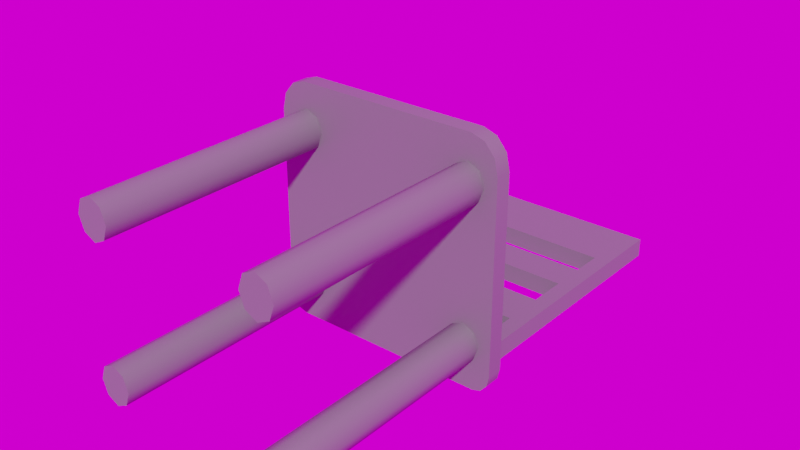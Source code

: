 # Source: Plastic_Chair.blend  (saved by Blender 4.3.34; exported with 4.5.12 LTS)
import bpy
from mathutils import Matrix  # noqa: F401  (used for matrix-valued properties, if any)

bpy.ops.wm.read_factory_settings(use_empty=True)
scene = bpy.context.scene
scene.name = 'Scene'

# ---- collections
col_collection = bpy.data.collections.new('Collection'); scene.collection.children.link(col_collection)

# ---- images (referenced by path relative to the original .blend; pixels are not part of the script)
import os
ASSET_DIR = os.environ.get("B2B_ASSET_DIR", "")  # directory of the original .blend (textures are referenced by path, not embedded)
HERE = os.path.dirname(os.path.abspath(__file__))  # packed textures are extracted next to this script under _unpacked/

def load_image(name, relpath, width, height, colorspace="sRGB"):
    """Load a texture the original file referenced (path relative to the .blend, or extracted next to this script)."""
    p = next((c for c in (os.path.join(HERE, relpath), os.path.join(ASSET_DIR, relpath)) if relpath and os.path.exists(c)), "")
    if p:
        img = bpy.data.images.load(p, check_existing=True)
        img.name = name
    else:  # same state as the original file: an image datablock whose file is absent (Cycles renders it pink)
        img = bpy.data.images.new(name, width, height)
        img.source = "FILE"
        img.filepath = "//" + (relpath or name)
    img.colorspace_settings.name = colorspace
    return img
img_immenstadter_horn_4k_exr = load_image('immenstadter_horn_4k.exr', 'immenstadter_horn_4k.exr', 1024, 1024, 'Linear Rec.709')

# ---- materials (node trees are filled in below, after node groups)
mat_plastic_chair_material = bpy.data.materials.new('Plastic Chair Material')

# ---- material node trees
mat_plastic_chair_material.use_nodes = True; mat_plastic_chair_material.node_tree.nodes.clear()
_N = mat_plastic_chair_material.node_tree.nodes; _L = mat_plastic_chair_material.node_tree.links
n0 = _N.new('ShaderNodeBsdfPrincipled'); n0.name = 'Principled BSDF'; n0.location = (10, 300)
n0.inputs[0].default_value = (0.1838, 0.1838, 0.1838, 1.0)
n0.inputs[3].default_value = 1.45
n1 = _N.new('ShaderNodeOutputMaterial'); n1.name = 'Material Output'; n1.location = (300, 300)
_L.new(n0.outputs[0], n1.inputs[0])
n1.is_active_output = True

# ---- world
world_world = bpy.data.worlds.new('World'); scene.world = world_world
world_world.use_nodes = True; world_world.node_tree.nodes.clear()
_N = world_world.node_tree.nodes; _L = world_world.node_tree.links
n0 = _N.new('ShaderNodeOutputWorld'); n0.name = 'World Output'; n0.location = (300, 300)
n1 = _N.new('ShaderNodeBackground'); n1.name = 'Background'; n1.location = (10, 300)
n2 = _N.new('ShaderNodeTexEnvironment'); n2.name = 'Environment Texture'; n2.location = (-355, 311)
n2.image = img_immenstadter_horn_4k_exr
_L.new(n1.outputs[0], n0.inputs[0])
_L.new(n2.outputs[0], n1.inputs[0])
n0.is_active_output = True
world_world.color = (0.05088, 0.05088, 0.05088)
world_world.use_sun_shadow = False
world_world.sun_shadow_jitter_overblur = 0.0

# ---- meshes
me_plane = bpy.data.meshes.new('Plane')
me_plane.from_pydata([(-0.1439, 0.033, -0.07515), (-0.2216, 0.06355, 0.09401), (-0.1886, 0.033, -0.07515), (-0.2216, 0.033, 0.09401), (-1.192e-07, 0.06355, -0.1852), (-0.1886, 0.033, -0.1277), (-1.192e-07, 0.033, -0.1852), (-0.1439, 0.033, -0.1277), (-1.192e-07, 0.033, 0.09401), (-1.192e-07, 0.06355, 0.09401), (-0.1346, 0.033, -0.1014), (-0.1662, 0.033, -0.06426), (-0.1979, 0.033, -0.1014), (-0.1662, 0.033, -0.1386), (-0.1439, 0.033, 0.1567), (-0.1886, 0.033, 0.1567), (-1.192e-07, 0.06355, 0.2668), (-0.1886, 0.033, 0.2093), (-1.192e-07, 0.033, 0.2668), (-0.1439, 0.033, 0.2093), (-0.1346, 0.033, 0.183), (-0.1662, 0.033, 0.1458), (-0.1979, 0.033, 0.183), (-0.1662, 0.033, 0.2202), (-0.1751, 0.06355, -0.1468), (-0.2048, 0.06355, -0.1468), (-0.2048, 0.06355, -0.1119), (-0.1751, 0.06355, -0.1119), (-0.1751, 0.5533, -0.1468), (-0.2048, 0.5533, -0.1468), (-0.2048, 0.5533, -0.1119), (-0.1751, 0.5533, -0.1119), (-0.2048, 0.4339, -0.1119), (-0.1751, 0.4339, -0.1119), (-0.1751, 0.4339, -0.1468), (-0.2048, 0.4339, -0.1468), (-1.192e-07, 0.5533, -0.1119), (-1.192e-07, 0.5533, -0.1468), (-1.192e-07, 0.4339, -0.1468), (-1.192e-07, 0.4339, -0.1119), (-0.1751, 0.2352, -0.1119), (-0.1751, 0.1565, -0.1119), (-0.2048, 0.2352, -0.1468), (-0.2048, 0.1565, -0.1468), (-0.2048, 0.1565, -0.1119), (-0.2048, 0.2352, -0.1119), (-0.1751, 0.1565, -0.1468), (-0.1751, 0.2352, -0.1468), (-1.192e-07, 0.2352, -0.1119), (-1.192e-07, 0.1565, -0.1119), (-1.192e-07, 0.1565, -0.1468), (-1.192e-07, 0.2352, -0.1468), (-0.1708, 0.06355, 0.2668), (-0.2216, 0.06355, 0.2071), (-0.1962, 0.06355, 0.2588), (-0.2148, 0.06355, 0.2369), (-0.2216, 0.033, 0.2071), (-0.1708, 0.033, 0.2668), (-0.189, 0.033, 0.2105), (-0.2148, 0.033, 0.2369), (-0.1962, 0.033, 0.2588), (-0.2216, 0.06355, -0.1478), (-0.1897, 0.06355, -0.1852), (-0.2049, 0.06355, -0.1478), (-0.2173, 0.06355, -0.1665), (-0.2056, 0.06355, -0.1802), (-0.1897, 0.033, -0.1852), (-0.2216, 0.033, -0.1478), (-0.1953, 0.033, -0.1499), (-0.2056, 0.033, -0.1802), (-0.2173, 0.033, -0.1665), (-0.2048, 0.3088, -0.1119), (-0.2048, 0.3736, -0.1119), (-0.1751, 0.3088, -0.1468), (-0.1751, 0.3736, -0.1468), (-0.1751, 0.3736, -0.1119), (-0.1751, 0.3088, -0.1119), (-0.2048, 0.3736, -0.1468), (-0.2048, 0.3088, -0.1468), (-1.192e-07, 0.3088, -0.1468), (-1.192e-07, 0.3736, -0.1468), (-1.192e-07, 0.3736, -0.1119), (-1.192e-07, 0.3088, -0.1119), (-0.1439, 0.033, -0.07515), (-0.2216, 0.06355, 0.09401), (-0.1886, 0.033, -0.07515), (-0.2216, 0.033, 0.09401), (-1.192e-07, 0.06355, -0.1852), (-0.1886, 0.033, -0.1277), (-1.192e-07, 0.033, -0.1852), (-0.1439, 0.033, -0.1277), (-0.1346, 0.033, -0.1014), (-0.1662, 0.033, -0.06426), (-0.1979, 0.033, -0.1014), (-0.1662, 0.033, -0.1386), (-0.1439, -0.4037, -0.07515), (-0.1886, -0.4037, -0.07515), (-0.1886, -0.4037, -0.1277), (-0.1439, -0.4037, -0.1277), (-0.1346, -0.4037, -0.1014), (-0.1662, -0.4037, -0.06426), (-0.1979, -0.4037, -0.1014), (-0.1662, -0.4037, -0.1386), (-0.1439, 0.033, 0.1567), (-0.1886, 0.033, 0.1567), (-1.192e-07, 0.06355, 0.2668), (-0.1886, 0.033, 0.2093), (-1.192e-07, 0.033, 0.2668), (-0.1439, 0.033, 0.2093), (-0.1346, 0.033, 0.183), (-0.1662, 0.033, 0.1458), (-0.1979, 0.033, 0.183), (-0.1662, 0.033, 0.2202), (-0.1439, -0.4037, 0.1567), (-0.1886, -0.4037, 0.1567), (-0.1886, -0.4037, 0.2093), (-0.1439, -0.4037, 0.2093), (-0.1346, -0.4037, 0.183), (-0.1662, -0.4037, 0.1458), (-0.1979, -0.4037, 0.183), (-0.1662, -0.4037, 0.2202), (-0.1708, 0.06355, 0.2668), (-0.2216, 0.06355, 0.2071), (-0.1962, 0.06355, 0.2588), (-0.2148, 0.06355, 0.2369), (-0.2216, 0.033, 0.2071), (-0.1708, 0.033, 0.2668), (-0.2148, 0.033, 0.2369), (-0.1962, 0.033, 0.2588), (-0.2216, 0.06355, -0.1478), (-0.1897, 0.06355, -0.1852), (-0.2173, 0.06355, -0.1665), (-0.2056, 0.06355, -0.1802), (-0.1897, 0.033, -0.1852), (-0.2216, 0.033, -0.1478), (-0.2056, 0.033, -0.1802), (-0.2173, 0.033, -0.1665), (-0.1439, -0.4037, -0.07515), (-0.1886, -0.4037, -0.07515), (-0.1886, -0.4037, -0.1277), (-0.1439, -0.4037, -0.1277), (-0.1346, -0.4037, -0.1014), (-0.1662, -0.4037, -0.06426), (-0.1979, -0.4037, -0.1014), (-0.1662, -0.4037, -0.1386), (-0.1662, -0.4037, -0.1014), (-0.1439, -0.4037, 0.1567), (-0.1886, -0.4037, 0.1567), (-0.1886, -0.4037, 0.2093), (-0.1439, -0.4037, 0.2093), (-0.1346, -0.4037, 0.183), (-0.1662, -0.4037, 0.1458), (-0.1979, -0.4037, 0.183), (-0.1662, -0.4037, 0.2202), (-0.1662, -0.4037, 0.183), (0.1439, 0.033, -0.07515), (0.2216, 0.06355, 0.09401), (0.1886, 0.033, -0.07515), (0.2216, 0.033, 0.09401), (0.1886, 0.033, -0.1277), (0.1439, 0.033, -0.1277), (0.1346, 0.033, -0.1014), (0.1662, 0.033, -0.06426), (0.1979, 0.033, -0.1014), (0.1662, 0.033, -0.1386), (0.1439, 0.033, 0.1567), (0.1886, 0.033, 0.1567), (0.1886, 0.033, 0.2093), (0.1439, 0.033, 0.2093), (0.1346, 0.033, 0.183), (0.1662, 0.033, 0.1458), (0.1979, 0.033, 0.183), (0.1662, 0.033, 0.2202), (0.1751, 0.06355, -0.1468), (0.2048, 0.06355, -0.1468), (0.2048, 0.06355, -0.1119), (0.1751, 0.06355, -0.1119), (0.1751, 0.5533, -0.1468), (0.2048, 0.5533, -0.1468), (0.2048, 0.5533, -0.1119), (0.1751, 0.5533, -0.1119), (0.2048, 0.4339, -0.1119), (0.1751, 0.4339, -0.1119), (0.1751, 0.4339, -0.1468), (0.2048, 0.4339, -0.1468), (0.1751, 0.2352, -0.1119), (0.1751, 0.1565, -0.1119), (0.2048, 0.2352, -0.1468), (0.2048, 0.1565, -0.1468), (0.2048, 0.1565, -0.1119), (0.2048, 0.2352, -0.1119), (0.1751, 0.1565, -0.1468), (0.1751, 0.2352, -0.1468), (0.1708, 0.06355, 0.2668), (0.2216, 0.06355, 0.2071), (0.1962, 0.06355, 0.2588), (0.2148, 0.06355, 0.2369), (0.2216, 0.033, 0.2071), (0.1708, 0.033, 0.2668), (0.189, 0.033, 0.2105), (0.2148, 0.033, 0.2369), (0.1962, 0.033, 0.2588), (0.2216, 0.06355, -0.1478), (0.1897, 0.06355, -0.1852), (0.2049, 0.06355, -0.1478), (0.2173, 0.06355, -0.1665), (0.2056, 0.06355, -0.1802), (0.1897, 0.033, -0.1852), (0.2216, 0.033, -0.1478), (0.1953, 0.033, -0.1499), (0.2056, 0.033, -0.1802), (0.2173, 0.033, -0.1665), (0.2048, 0.3088, -0.1119), (0.2048, 0.3736, -0.1119), (0.1751, 0.3088, -0.1468), (0.1751, 0.3736, -0.1468), (0.1751, 0.3736, -0.1119), (0.1751, 0.3088, -0.1119), (0.2048, 0.3736, -0.1468), (0.2048, 0.3088, -0.1468), (0.1439, 0.033, -0.07515), (0.2216, 0.06355, 0.09401), (0.1886, 0.033, -0.07515), (0.2216, 0.033, 0.09401), (0.1886, 0.033, -0.1277), (0.1439, 0.033, -0.1277), (0.1346, 0.033, -0.1014), (0.1662, 0.033, -0.06426), (0.1979, 0.033, -0.1014), (0.1662, 0.033, -0.1386), (0.1439, -0.4037, -0.07515), (0.1886, -0.4037, -0.07515), (0.1886, -0.4037, -0.1277), (0.1439, -0.4037, -0.1277), (0.1346, -0.4037, -0.1014), (0.1662, -0.4037, -0.06426), (0.1979, -0.4037, -0.1014), (0.1662, -0.4037, -0.1386), (0.1439, 0.033, 0.1567), (0.1886, 0.033, 0.1567), (0.1886, 0.033, 0.2093), (0.1439, 0.033, 0.2093), (0.1346, 0.033, 0.183), (0.1662, 0.033, 0.1458), (0.1979, 0.033, 0.183), (0.1662, 0.033, 0.2202), (0.1439, -0.4037, 0.1567), (0.1886, -0.4037, 0.1567), (0.1886, -0.4037, 0.2093), (0.1439, -0.4037, 0.2093), (0.1346, -0.4037, 0.183), (0.1662, -0.4037, 0.1458), (0.1979, -0.4037, 0.183), (0.1662, -0.4037, 0.2202), (0.1708, 0.06355, 0.2668), (0.2216, 0.06355, 0.2071), (0.1962, 0.06355, 0.2588), (0.2148, 0.06355, 0.2369), (0.2216, 0.033, 0.2071), (0.1708, 0.033, 0.2668), (0.2148, 0.033, 0.2369), (0.1962, 0.033, 0.2588), (0.2216, 0.06355, -0.1478), (0.1897, 0.06355, -0.1852), (0.2173, 0.06355, -0.1665), (0.2056, 0.06355, -0.1802), (0.1897, 0.033, -0.1852), (0.2216, 0.033, -0.1478), (0.2056, 0.033, -0.1802), (0.2173, 0.033, -0.1665), (0.1439, -0.4037, -0.07515), (0.1886, -0.4037, -0.07515), (0.1886, -0.4037, -0.1277), (0.1439, -0.4037, -0.1277), (0.1346, -0.4037, -0.1014), (0.1662, -0.4037, -0.06426), (0.1979, -0.4037, -0.1014), (0.1662, -0.4037, -0.1386), (0.1662, -0.4037, -0.1014), (0.1439, -0.4037, 0.1567), (0.1886, -0.4037, 0.1567), (0.1886, -0.4037, 0.2093), (0.1439, -0.4037, 0.2093), (0.1346, -0.4037, 0.183), (0.1662, -0.4037, 0.1458), (0.1979, -0.4037, 0.183), (0.1662, -0.4037, 0.2202), (0.1662, -0.4037, 0.183)], [], [(1, 26, 25, 63, 61), (68, 5, 12, 2, 3, 67), (6, 7, 13, 5, 68, 66), (3, 2, 11, 0, 8), (8, 0, 10, 7, 6), (18, 57, 58, 17, 23, 19), (56, 3, 15, 22, 17, 58), (3, 8, 14, 21, 15), (8, 18, 19, 20, 14), (33, 31, 30, 32), (9, 27, 26, 1), (4, 24, 27, 9), (28, 29, 30, 31), (35, 29, 28, 34), (28, 37, 38, 34), (32, 30, 29, 35), (72, 32, 35, 77), (74, 34, 33, 75), (77, 35, 34, 74), (75, 33, 32, 72), (38, 39, 36, 37), (34, 38, 39, 33), (33, 39, 36, 31), (31, 36, 37, 28), (27, 41, 44, 26), (41, 40, 45, 44), (25, 43, 46, 24), (43, 42, 47, 46), (24, 46, 41, 27), (41, 49, 48, 40), (26, 44, 43, 25), (44, 45, 42, 43), (50, 49, 48, 51), (46, 50, 49, 41), (40, 48, 51, 47), (47, 51, 50, 46), (56, 58, 59), (59, 58, 60), (60, 58, 57), (16, 9, 1, 53, 55, 54, 52), (61, 63, 64), (64, 63, 65), (65, 63, 62), (66, 68, 69), (69, 68, 70), (70, 68, 67), (63, 25, 24, 4, 62), (40, 76, 71, 45), (76, 75, 72, 71), (42, 78, 73, 47), (78, 77, 74, 73), (47, 73, 76, 40), (75, 81, 80, 74), (45, 71, 78, 42), (71, 72, 77, 78), (79, 82, 81, 80), (76, 82, 81, 75), (74, 80, 79, 73), (73, 79, 82, 76), (129, 134, 86, 84), (93, 101, 96, 85), (91, 99, 98, 90), (88, 97, 101, 93), (83, 95, 99, 91), (90, 98, 102, 94), (85, 96, 100, 92), (94, 102, 97, 88), (92, 100, 95, 83), (122, 84, 86, 125), (105, 121, 126, 107), (111, 104, 114, 119), (109, 108, 116, 117), (106, 111, 119, 115), (103, 109, 117, 113), (108, 112, 120, 116), (104, 110, 118, 114), (112, 106, 115, 120), (110, 103, 113, 118), (87, 89, 133, 130), (121, 123, 128, 126), (123, 124, 127, 128), (124, 122, 125, 127), (129, 131, 136, 134), (131, 132, 135, 136), (132, 130, 133, 135), (145, 143, 139, 144), (142, 138, 143, 145), (137, 142, 145, 141), (141, 145, 144, 140), (154, 153, 148, 152), (151, 154, 152, 147), (146, 150, 154, 151), (150, 149, 153, 154), (156, 202, 204, 174, 175), (209, 208, 158, 157, 163, 159), (6, 207, 209, 159, 164, 160), (158, 8, 155, 162, 157), (8, 6, 160, 161, 155), (18, 168, 172, 167, 199, 198), (197, 199, 167, 171, 166, 158), (158, 166, 170, 165, 8), (8, 165, 169, 168, 18), (182, 181, 179, 180), (9, 156, 175, 176), (4, 9, 176, 173), (177, 180, 179, 178), (184, 183, 177, 178), (177, 183, 38, 37), (181, 184, 178, 179), (213, 218, 184, 181), (215, 216, 182, 183), (218, 215, 183, 184), (216, 213, 181, 182), (183, 182, 39, 38), (182, 180, 36, 39), (180, 177, 37, 36), (176, 175, 189, 186), (186, 189, 190, 185), (174, 173, 191, 188), (188, 191, 192, 187), (173, 176, 186, 191), (186, 185, 48, 49), (175, 174, 188, 189), (189, 188, 187, 190), (191, 186, 49, 50), (185, 192, 51, 48), (192, 191, 50, 51), (197, 200, 199), (200, 201, 199), (201, 198, 199), (16, 193, 195, 196, 194, 156, 9), (202, 205, 204), (205, 206, 204), (206, 203, 204), (207, 210, 209), (210, 211, 209), (211, 208, 209), (204, 203, 4, 173, 174), (185, 190, 212, 217), (217, 212, 213, 216), (187, 192, 214, 219), (219, 214, 215, 218), (192, 185, 217, 214), (216, 215, 80, 81), (190, 187, 219, 212), (212, 219, 218, 213), (217, 216, 81, 82), (215, 214, 79, 80), (214, 217, 82, 79), (262, 221, 223, 267), (228, 222, 231, 236), (226, 225, 233, 234), (224, 228, 236, 232), (220, 226, 234, 230), (225, 229, 237, 233), (222, 227, 235, 231), (229, 224, 232, 237), (227, 220, 230, 235), (255, 258, 223, 221), (105, 107, 259, 254), (244, 252, 247, 239), (242, 250, 249, 241), (240, 248, 252, 244), (238, 246, 250, 242), (241, 249, 253, 245), (239, 247, 251, 243), (245, 253, 248, 240), (243, 251, 246, 238), (87, 263, 266, 89), (254, 259, 261, 256), (256, 261, 260, 257), (257, 260, 258, 255), (262, 267, 269, 264), (264, 269, 268, 265), (265, 268, 266, 263), (278, 277, 272, 276), (275, 278, 276, 271), (270, 274, 278, 275), (274, 273, 277, 278), (287, 285, 281, 286), (284, 280, 285, 287), (279, 284, 287, 283), (283, 287, 286, 282)])
me_plane.polygons.foreach_set('use_smooth', [0, 0, 0, 0, 0, 0, 0, 0, 0, 0, 0, 0, 0, 0, 0, 0, 0, 0, 0, 0, 0, 0, 0, 0, 0, 0, 0, 0, 0, 0, 0, 0, 0, 0, 0, 0, 0, 0, 0, 0, 0, 0, 0, 0, 0, 0, 0, 0, 0, 0, 0, 0, 0, 0, 0, 0, 0, 0, 0, 1, 1, 1, 1, 1, 1, 1, 1, 1, 1, 1, 1, 1, 1, 1, 1, 1, 1, 1, 1, 1, 1, 1, 1, 1, 1, 1, 1, 1, 1, 1, 1, 1, 1, 0, 0, 0, 0, 0, 0, 0, 0, 0, 0, 0, 0, 0, 0, 0, 0, 0, 0, 0, 0, 0, 0, 0, 0, 0, 0, 0, 0, 0, 0, 0, 0, 0, 0, 0, 0, 0, 0, 0, 0, 0, 0, 0, 0, 0, 0, 0, 0, 0, 0, 0, 0, 0, 0, 0, 0, 1, 1, 1, 1, 1, 1, 1, 1, 1, 1, 1, 1, 1, 1, 1, 1, 1, 1, 1, 1, 1, 1, 1, 1, 1, 1, 1, 1, 1, 1, 1, 1, 1, 1])
_uv = me_plane.uv_layers.new(name='UVMap')
_uv.uv.foreach_set('vector', [0.3137, 0.1323, 0.3265, 0.29, 0.3265, 0.3167, 0.3265, 0.3175, 0.3137, 0.3174, 0.6329, 0.6652, 0.6278, 0.6482, 0.6349, 0.628, 0.6278, 0.6079, 0.653, 0.4784, 0.653, 0.6635, 0.4834, 0.6922, 0.5935, 0.6482, 0.6107, 0.6565, 0.6278, 0.6482, 0.6329, 0.6652, 0.6286, 0.6922, 0.653, 0.4784, 0.6278, 0.6079, 0.6107, 0.5996, 0.5935, 0.6079, 0.4834, 0.4784, 0.4834, 0.4784, 0.5935, 0.6079, 0.5865, 0.628, 0.5935, 0.6482, 0.4834, 0.6922, 0.4834, 0.3461, 0.6142, 0.3461, 0.6281, 0.3892, 0.6278, 0.3901, 0.6107, 0.3818, 0.5935, 0.3901, 0.653, 0.3918, 0.653, 0.4784, 0.6278, 0.4304, 0.6349, 0.4102, 0.6278, 0.3901, 0.6281, 0.3892, 0.653, 0.4784, 0.4834, 0.4784, 0.5935, 0.4304, 0.6107, 0.4387, 0.6278, 0.4304, 0.4834, 0.4784, 0.4834, 0.3461, 0.5935, 0.3901, 0.5865, 0.4102, 0.5935, 0.4304, 0.02259, 0.6586, 0.02259, 0.7501, 1.371e-08, 0.7501, 8.686e-09, 0.6586, 0.4834, 0.1323, 0.3492, 0.29, 0.3265, 0.29, 0.3137, 0.1323, 0.4834, 0.3461, 0.3492, 0.3167, 0.3492, 0.29, 0.4834, 0.1323, 0.6797, 0.9715, 0.6797, 0.9942, 0.653, 0.9942, 0.653, 0.9715, 0.3137, 0.2836, 0.3137, 0.375, 0.291, 0.375, 0.291, 0.2836, 0.291, 0.375, 0.1569, 0.375, 0.1569, 0.2836, 0.291, 0.2836, 0.95, 0.09143, 0.95, 2.608e-08, 0.9768, 2.81e-08, 0.9768, 0.09143, 0.95, 0.1376, 0.95, 0.09143, 0.9768, 0.09143, 0.9768, 0.1376, 0.4203, 0.7459, 0.4203, 0.7921, 0.3937, 0.7921, 0.3937, 0.7459, 0.3137, 0.2374, 0.3137, 0.2836, 0.291, 0.2836, 0.291, 0.2374, 0.02259, 0.6125, 0.02259, 0.6586, 8.686e-09, 0.6586, 5.191e-08, 0.6125, 0.5231, 0.7836, 0.4964, 0.7836, 0.4964, 0.6922, 0.5231, 0.6922, 0.821, 0.6805, 0.821, 0.8146, 0.7943, 0.8146, 0.7943, 0.6805, 0.02259, 0.6586, 0.1559, 0.6586, 0.1559, 0.7501, 0.02259, 0.7501, 0.653, 0.9715, 0.653, 0.8374, 0.6797, 0.8374, 0.6797, 0.9715, 0.02259, 0.375, 0.02259, 0.4462, 5.004e-08, 0.4462, 4.109e-08, 0.375, 0.02259, 0.4462, 0.02259, 0.5065, 4.973e-08, 0.5065, 5.004e-08, 0.4462, 0.3137, 0.0, 0.3137, 0.0712, 0.291, 0.0712, 0.291, 5.705e-09, 0.3137, 0.0712, 0.3137, 0.1314, 0.291, 0.1314, 0.291, 0.0712, 0.5764, 0.6922, 0.5764, 0.7634, 0.5498, 0.7634, 0.5498, 0.6922, 0.02259, 0.4462, 0.1559, 0.4462, 0.1559, 0.5065, 0.02259, 0.5065, 0.95, 0.375, 0.95, 0.3038, 0.9768, 0.3038, 0.9768, 0.375, 0.95, 0.3038, 0.95, 0.2436, 0.9768, 0.2436, 0.9768, 0.3038, 0.6031, 0.7524, 0.5764, 0.7524, 0.5764, 0.6922, 0.6031, 0.6922, 0.7836, 0.6805, 0.7836, 0.8146, 0.7569, 0.8146, 0.7569, 0.6805, 0.8478, 0.9487, 0.8478, 0.8146, 0.8745, 0.8146, 0.8745, 0.9487, 0.291, 0.1314, 0.1569, 0.1314, 0.1569, 0.0712, 0.291, 0.0712, 0.653, 0.3918, 0.6281, 0.3892, 0.6478, 0.3689, 0.6478, 0.3689, 0.6281, 0.3892, 0.6336, 0.3522, 0.6336, 0.3522, 0.6281, 0.3892, 0.6142, 0.3461, 0.4834, 4.564e-08, 0.4834, 0.1323, 0.3137, 0.1323, 0.3137, 0.0457, 0.3189, 0.02285, 0.3331, 0.006123, 0.3526, 0.0, 0.3137, 0.3174, 0.3265, 0.3175, 0.317, 0.3318, 0.317, 0.3318, 0.3265, 0.3175, 0.3259, 0.3423, 0.3259, 0.3423, 0.3265, 0.3175, 0.3381, 0.3461, 0.6286, 0.6922, 0.6329, 0.6652, 0.6408, 0.6883, 0.6408, 0.6883, 0.6329, 0.6652, 0.6498, 0.6779, 0.6498, 0.6779, 0.6329, 0.6652, 0.653, 0.6635, 0.3265, 0.3175, 0.3265, 0.3167, 0.3492, 0.3167, 0.4834, 0.3461, 0.3381, 0.3461, 0.02259, 0.5065, 0.02259, 0.5628, 5.017e-08, 0.5628, 4.973e-08, 0.5065, 0.02259, 0.5628, 0.02259, 0.6125, 5.191e-08, 0.6125, 5.017e-08, 0.5628, 0.3137, 0.1314, 0.3137, 0.1878, 0.291, 0.1878, 0.291, 0.1314, 0.3137, 0.1878, 0.3137, 0.2374, 0.291, 0.2374, 0.291, 0.1878, 0.3137, 0.8022, 0.3137, 0.7459, 0.3403, 0.7459, 0.3403, 0.8022, 0.882, 0.9487, 0.882, 0.8146, 0.9087, 0.8146, 0.9087, 0.9487, 0.95, 0.2436, 0.95, 0.1873, 0.9768, 0.1873, 0.9768, 0.2436, 0.95, 0.1873, 0.95, 0.1376, 0.9768, 0.1376, 0.9768, 0.1873, 0.367, 0.7955, 0.3403, 0.7955, 0.3403, 0.7459, 0.367, 0.7459, 0.02259, 0.5628, 0.1559, 0.5628, 0.1559, 0.6125, 0.02259, 0.6125, 0.291, 0.2374, 0.1569, 0.2374, 0.1569, 0.1878, 0.291, 0.1878, 0.8478, 0.6805, 0.8478, 0.8146, 0.821, 0.8146, 0.821, 0.6805, 1.0, 0.6863, 0.9766, 0.6863, 0.9766, 0.5012, 1.0, 0.5012, 0.6731, 0.6805, 0.6731, 0.3461, 0.6933, 0.3461, 0.6933, 0.6805, 0.7543, 0.3461, 0.7543, 0.6805, 0.7335, 0.6805, 0.7335, 0.3461, 0.653, 0.6805, 0.653, 0.3461, 0.6731, 0.3461, 0.6731, 0.6805, 0.7735, 0.3461, 0.7735, 0.6805, 0.7543, 0.6805, 0.7543, 0.3461, 0.8135, 0.6805, 0.8135, 0.3461, 0.8306, 0.3461, 0.8306, 0.6805, 0.916, 0.3344, 0.916, 1.861e-08, 0.9321, -1.083e-09, 0.9321, 0.3344, 0.8306, 0.6805, 0.8306, 0.3461, 0.8478, 0.3461, 0.8478, 0.6805, 0.9321, 0.3344, 0.9321, -1.083e-09, 0.95, 2.409e-09, 0.95, 0.3344, 1.0, 0.4146, 1.0, 0.5012, 0.9766, 0.5012, 0.9766, 0.4146, 0.7031, 0.8291, 0.7031, 0.6991, 0.7265, 0.6991, 0.7265, 0.8291, 0.6731, -1.194e-08, 0.6933, -1.042e-08, 0.6933, 0.3344, 0.6731, 0.3344, 0.7943, -5.217e-09, 0.8135, -4.378e-09, 0.8135, 0.3344, 0.7943, 0.3344, 0.653, -1.346e-08, 0.6731, -1.194e-08, 0.6731, 0.3344, 0.653, 0.3344, 0.7735, -6.126e-09, 0.7943, -5.217e-09, 0.7943, 0.3344, 0.7735, 0.3344, 0.882, 0.3461, 0.8999, 0.3461, 0.8999, 0.6805, 0.882, 0.6805, 0.882, 0.3344, 0.8649, 0.3344, 0.8649, 0.0, 0.882, 0.0, 0.8999, 0.3461, 0.916, 0.3461, 0.916, 0.6805, 0.8999, 0.6805, 0.8649, 0.3344, 0.8478, 0.3344, 0.8478, 0.0, 0.8649, 0.0, 0.7569, 0.838, 0.7335, 0.838, 0.7335, 0.6927, 0.7569, 0.6927, 0.7031, 0.6991, 0.7031, 0.6805, 0.7265, 0.6805, 0.7265, 0.6991, 1.0, 0.375, 1.0, 0.3918, 0.9766, 0.3918, 0.9766, 0.375, 1.0, 0.3918, 1.0, 0.4146, 0.9766, 0.4146, 0.9766, 0.3918, 1.0, 0.6863, 1.0, 0.7007, 0.9766, 0.7007, 0.9766, 0.6863, 1.0, 0.7007, 1.0, 0.7112, 0.9766, 0.7112, 0.9766, 0.7007, 0.7569, 0.6805, 0.7569, 0.6927, 0.7335, 0.6927, 0.7335, 0.6805, 0.3822, 0.719, 0.405, 0.711, 0.405, 0.7323, 0.3917, 0.7459, 0.3727, 0.6922, 0.3917, 0.6944, 0.405, 0.711, 0.3822, 0.719, 0.3594, 0.7057, 0.3727, 0.6922, 0.3822, 0.719, 0.3594, 0.7271, 0.3594, 0.7271, 0.3822, 0.719, 0.3917, 0.7459, 0.3727, 0.7437, 0.4735, 0.719, 0.483, 0.6922, 0.4964, 0.7057, 0.4964, 0.7271, 0.4641, 0.7459, 0.4735, 0.719, 0.4964, 0.7271, 0.483, 0.7437, 0.4507, 0.7323, 0.4507, 0.711, 0.4735, 0.719, 0.4641, 0.7459, 0.4507, 0.711, 0.4641, 0.6944, 0.483, 0.6922, 0.4735, 0.719, 0.653, 0.1323, 0.653, 0.3174, 0.6402, 0.3175, 0.6402, 0.3167, 0.6402, 0.29, 0.3338, 0.6652, 0.3137, 0.6635, 0.3137, 0.4784, 0.3389, 0.6079, 0.3319, 0.628, 0.3389, 0.6482, 0.4834, 0.6922, 0.3381, 0.6922, 0.3338, 0.6652, 0.3389, 0.6482, 0.3561, 0.6565, 0.3732, 0.6482, 0.3137, 0.4784, 0.4834, 0.4784, 0.3732, 0.6079, 0.3561, 0.5996, 0.3389, 0.6079, 0.4834, 0.4784, 0.4834, 0.6922, 0.3732, 0.6482, 0.3803, 0.628, 0.3732, 0.6079, 0.4834, 0.3461, 0.3732, 0.3901, 0.3561, 0.3818, 0.3389, 0.3901, 0.3387, 0.3892, 0.3526, 0.3461, 0.3137, 0.3918, 0.3387, 0.3892, 0.3389, 0.3901, 0.3319, 0.4102, 0.3389, 0.4304, 0.3137, 0.4784, 0.3137, 0.4784, 0.3389, 0.4304, 0.3561, 0.4387, 0.3732, 0.4304, 0.4834, 0.4784, 0.4834, 0.4784, 0.3732, 0.4304, 0.3803, 0.4102, 0.3732, 0.3901, 0.4834, 0.3461, 0.2892, 0.6586, 0.3118, 0.6586, 0.3118, 0.7501, 0.2892, 0.7501, 0.4834, 0.1323, 0.653, 0.1323, 0.6402, 0.29, 0.6175, 0.29, 0.4834, 0.3461, 0.4834, 0.1323, 0.6175, 0.29, 0.6175, 0.3167, 0.6797, 0.7032, 0.653, 0.7032, 0.653, 0.6805, 0.6797, 0.6805, 0.0, 0.2836, 0.02273, 0.2836, 0.02273, 0.375, 0.0, 0.375, 0.02273, 0.375, 0.02273, 0.2836, 0.1569, 0.2836, 0.1569, 0.375, 0.95, 0.6586, 0.9766, 0.6586, 0.9766, 0.7501, 0.95, 0.7501, 0.95, 0.6125, 0.9766, 0.6125, 0.9766, 0.6586, 0.95, 0.6586, 0.3937, 0.7921, 0.367, 0.7921, 0.367, 0.7459, 0.3937, 0.7459, 0.0, 0.2374, 0.02273, 0.2374, 0.02273, 0.2836, 0.0, 0.2836, 0.2892, 0.6125, 0.3118, 0.6125, 0.3118, 0.6586, 0.2892, 0.6586, 0.821, 0.9487, 0.7943, 0.9487, 0.7943, 0.8146, 0.821, 0.8146, 0.2892, 0.6586, 0.2892, 0.7501, 0.1559, 0.7501, 0.1559, 0.6586, 0.653, 0.7032, 0.6797, 0.7032, 0.6797, 0.8374, 0.653, 0.8374, 0.2892, 0.375, 0.3118, 0.375, 0.3118, 0.4462, 0.2892, 0.4462, 0.2892, 0.4462, 0.3118, 0.4462, 0.3118, 0.5065, 0.2892, 0.5065, 0.0, 0.0, 0.02273, 5.705e-09, 0.02273, 0.0712, 0.0, 0.0712, 0.0, 0.0712, 0.02273, 0.0712, 0.02273, 0.1314, 0.0, 0.1314, 0.5498, 0.7634, 0.5231, 0.7634, 0.5231, 0.6922, 0.5498, 0.6922, 0.2892, 0.4462, 0.2892, 0.5065, 0.1559, 0.5065, 0.1559, 0.4462, 0.95, 0.375, 0.9766, 0.375, 0.9766, 0.4462, 0.95, 0.4462, 0.95, 0.4462, 0.9766, 0.4462, 0.9766, 0.5065, 0.95, 0.5065, 0.7836, 0.9487, 0.7569, 0.9487, 0.7569, 0.8146, 0.7836, 0.8146, 0.8478, 0.6805, 0.8745, 0.6805, 0.8745, 0.8146, 0.8478, 0.8146, 0.02273, 0.1314, 0.02273, 0.0712, 0.1569, 0.0712, 0.1569, 0.1314, 0.3137, 0.3918, 0.3189, 0.3689, 0.3387, 0.3892, 0.3189, 0.3689, 0.3331, 0.3522, 0.3387, 0.3892, 0.3331, 0.3522, 0.3526, 0.3461, 0.3387, 0.3892, 0.4834, 4.564e-08, 0.6142, 0.0, 0.6336, 0.006123, 0.6478, 0.02285, 0.653, 0.0457, 0.653, 0.1323, 0.4834, 0.1323, 0.653, 0.3174, 0.6498, 0.3318, 0.6402, 0.3175, 0.6498, 0.3318, 0.6408, 0.3423, 0.6402, 0.3175, 0.6408, 0.3423, 0.6286, 0.3461, 0.6402, 0.3175, 0.3381, 0.6922, 0.3259, 0.6883, 0.3338, 0.6652, 0.3259, 0.6883, 0.317, 0.6779, 0.3338, 0.6652, 0.317, 0.6779, 0.3137, 0.6635, 0.3338, 0.6652, 0.6402, 0.3175, 0.6286, 0.3461, 0.4834, 0.3461, 0.6175, 0.3167, 0.6402, 0.3167, 0.2892, 0.5065, 0.3118, 0.5065, 0.3118, 0.5628, 0.2892, 0.5628, 0.2892, 0.5628, 0.3118, 0.5628, 0.3118, 0.6125, 0.2892, 0.6125, 0.0, 0.1314, 0.02273, 0.1314, 0.02273, 0.1878, 0.0, 0.1878, 0.0, 0.1878, 0.02273, 0.1878, 0.02273, 0.2374, 0.0, 0.2374, 0.6031, 0.6922, 0.6298, 0.6922, 0.6298, 0.7485, 0.6031, 0.7485, 0.882, 0.6805, 0.9087, 0.6805, 0.9087, 0.8146, 0.882, 0.8146, 0.95, 0.5065, 0.9766, 0.5065, 0.9766, 0.5628, 0.95, 0.5628, 0.95, 0.5628, 0.9766, 0.5628, 0.9766, 0.6125, 0.95, 0.6125, 0.2892, 0.5628, 0.2892, 0.6125, 0.1559, 0.6125, 0.1559, 0.5628, 0.02273, 0.2374, 0.02273, 0.1878, 0.1569, 0.1878, 0.1569, 0.2374, 0.8478, 0.9487, 0.821, 0.9487, 0.821, 0.8146, 0.8478, 0.8146, 0.6797, 0.9726, 0.6797, 0.7887, 0.7031, 0.7887, 0.7031, 0.9726, 0.7943, 0.3461, 0.8135, 0.3461, 0.8135, 0.6805, 0.7943, 0.6805, 0.7134, 0.6805, 0.6933, 0.6805, 0.6933, 0.3461, 0.7134, 0.3461, 0.7735, 0.3461, 0.7943, 0.3461, 0.7943, 0.6805, 0.7735, 0.6805, 0.7335, 0.6805, 0.7134, 0.6805, 0.7134, 0.3461, 0.7335, 0.3461, 0.8478, 0.3344, 0.8306, 0.3344, 0.8306, 0.0, 0.8478, 0.0, 0.916, 0.3344, 0.8981, 0.3344, 0.8981, 1.511e-08, 0.916, -4.216e-09, 0.8306, 0.3344, 0.8135, 0.3344, 0.8135, 0.0, 0.8306, 0.0, 0.8981, 0.3344, 0.882, 0.3344, 0.882, 1.198e-08, 0.8981, 1.511e-08, 0.6797, 0.7026, 0.7031, 0.7026, 0.7031, 0.7887, 0.6797, 0.7887, 0.7031, 0.8291, 0.7265, 0.8291, 0.7265, 0.9591, 0.7031, 0.9591, 0.7527, 0.3344, 0.7527, 1.119e-08, 0.7735, 1.276e-08, 0.7735, 0.3344, 0.7134, 0.3344, 0.7134, 1.46e-08, 0.7335, 1.308e-08, 0.7335, 0.3344, 0.7335, 0.3344, 0.7335, 9.737e-09, 0.7527, 1.119e-08, 0.7527, 0.3344, 0.6933, 0.3344, 0.6933, 1.612e-08, 0.7134, 1.46e-08, 0.7134, 0.3344, 0.916, 0.6805, 0.916, 0.3461, 0.9321, 0.3461, 0.9321, 0.6805, 0.8478, 0.6805, 0.8478, 0.3461, 0.8649, 0.3461, 0.8649, 0.6805, 0.9321, 0.6805, 0.9321, 0.3461, 0.95, 0.3461, 0.95, 0.6805, 0.8649, 0.6805, 0.8649, 0.3461, 0.882, 0.3461, 0.882, 0.6805, 0.7569, 0.838, 0.7569, 0.9833, 0.7335, 0.9833, 0.7335, 0.838, 0.7031, 0.9591, 0.7265, 0.9591, 0.7265, 0.9791, 0.7031, 0.9791, 0.7031, 0.9791, 0.7265, 0.9791, 0.7265, 0.9951, 0.7031, 0.9951, 0.6797, 0.6805, 0.7031, 0.6805, 0.7031, 0.7026, 0.6797, 0.7026, 0.6797, 0.9726, 0.7031, 0.9726, 0.7031, 0.9872, 0.6797, 0.9872, 0.6797, 0.9872, 0.7031, 0.9872, 0.7031, 0.9987, 0.6797, 0.9987, 0.7569, 0.9954, 0.7335, 0.9954, 0.7335, 0.9833, 0.7569, 0.9833, 0.3365, 0.719, 0.3271, 0.7459, 0.3137, 0.7323, 0.3137, 0.711, 0.346, 0.6922, 0.3365, 0.719, 0.3137, 0.711, 0.3271, 0.6944, 0.3594, 0.7057, 0.3594, 0.7271, 0.3365, 0.719, 0.346, 0.6922, 0.3594, 0.7271, 0.346, 0.7437, 0.3271, 0.7459, 0.3365, 0.719, 0.4279, 0.719, 0.405, 0.7271, 0.405, 0.7057, 0.4184, 0.6922, 0.4373, 0.7459, 0.4184, 0.7437, 0.405, 0.7271, 0.4279, 0.719, 0.4507, 0.7323, 0.4373, 0.7459, 0.4279, 0.719, 0.4507, 0.711, 0.4507, 0.711, 0.4279, 0.719, 0.4184, 0.6922, 0.4373, 0.6944])
me_plane.materials.append(mat_plastic_chair_material)
me_plane.use_remesh_fix_poles = True
me_plane.use_remesh_preserve_attributes = False
me_plane.update()

# ---- objects
ob_plastic_chair = bpy.data.objects.new('Plastic Chair', me_plane)

# ---- transforms, parenting, visibility, modifiers, constraints
ob_plastic_chair.location = (0.0, 0.0, 0.0)

# ---- collection membership
col_collection.objects.link(ob_plastic_chair)

# ---- scene / render settings (as saved in the file)
scene.frame_start = 1; scene.frame_end = 250; scene.frame_set(1)
scene.render.engine = 'CYCLES'
scene.cycles.sampling_pattern = 'TABULATED_SOBOL'
scene.cycles.use_light_tree = False
scene.cycles.bake_type = 'DIFFUSE'
scene.view_settings.view_transform = 'Filmic'
bpy.context.view_layer.update()

# ---- added for rendering (the .blend has no active camera and no usable light): camera, sun
cam_auto = bpy.data.cameras.new('AutoCamera')
cam_auto.lens = 50.0
cam_auto.sensor_width = 36.0
cam_auto.clip_end = 1000.0
ob_auto_camera = bpy.data.objects.new('AutoCamera', cam_auto)
scene.collection.objects.link(ob_auto_camera)
ob_auto_camera.location = (1.06158, -1.19909, 0.890053)
ob_auto_camera.rotation_euler = (1.09748, -7.21219e-08, 0.694738)
scene.camera = ob_auto_camera
light_auto_sun = bpy.data.lights.new('AutoSun', 'SUN')
light_auto_sun.energy = 3.0
light_auto_sun.angle = 0.0523599
ob_auto_sun = bpy.data.objects.new('AutoSun', light_auto_sun)
scene.collection.objects.link(ob_auto_sun)
ob_auto_sun.rotation_euler = (0.872665, 0.174533, 0.523599)
bpy.context.view_layer.update()
